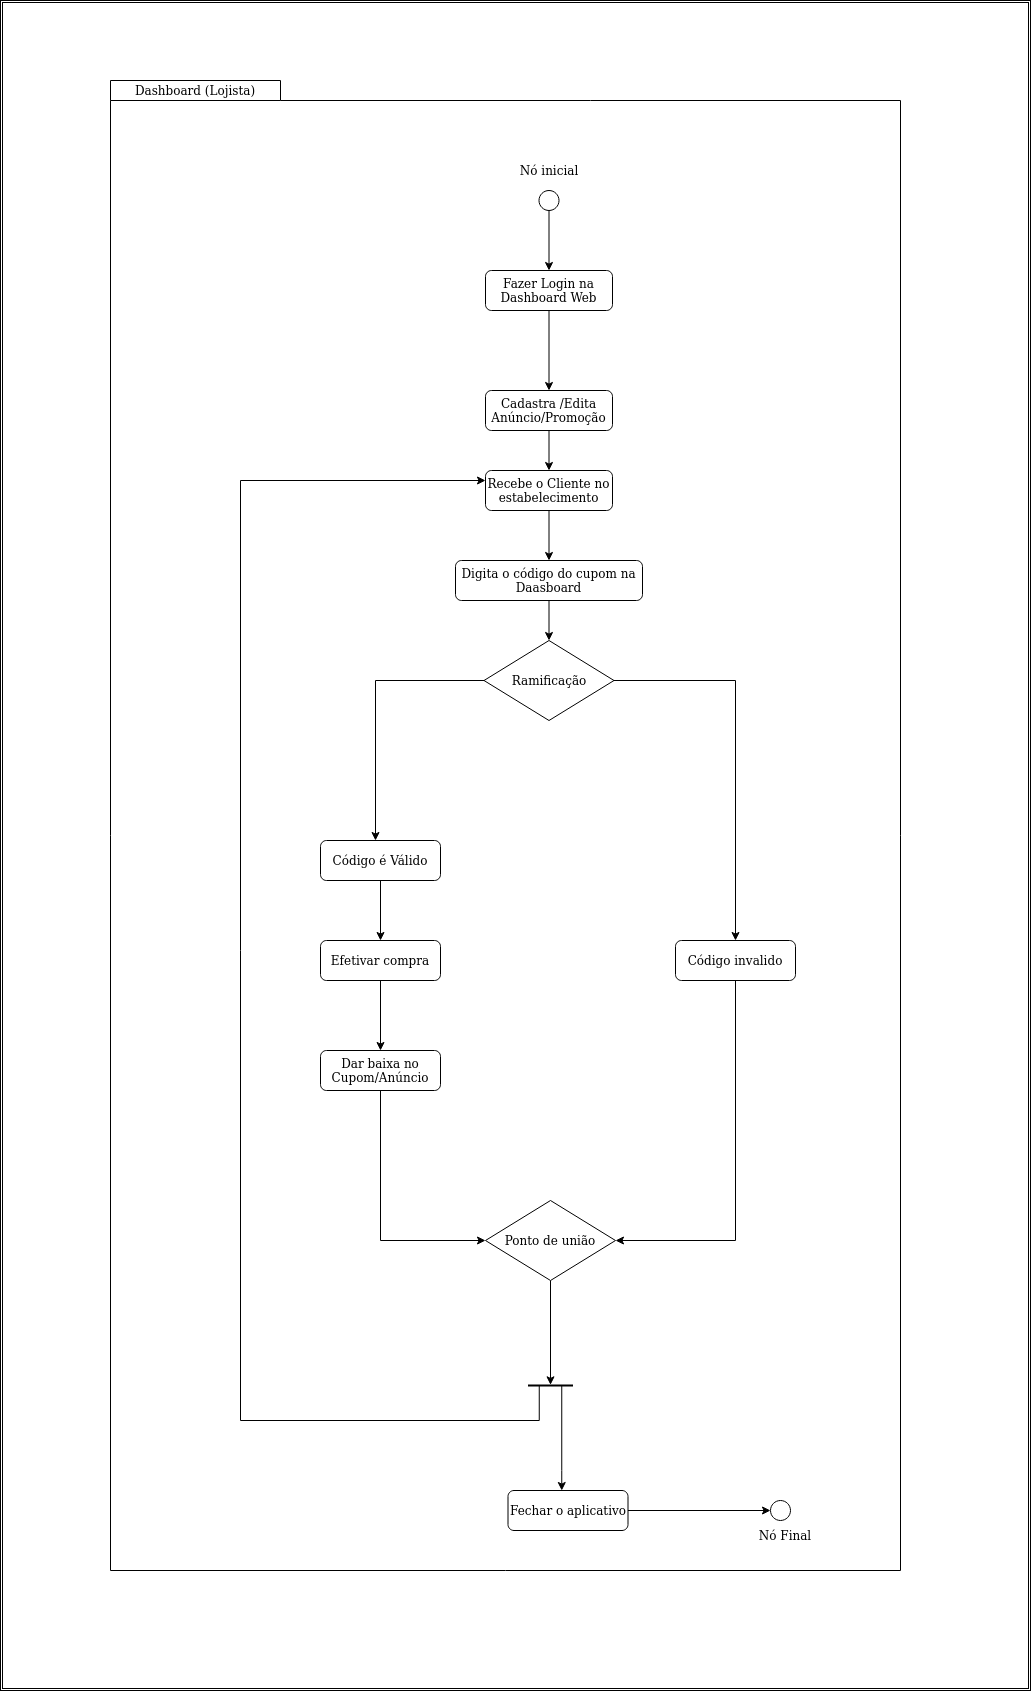

The diagram above was exported from draw.io. Its source (the exported page's mxGraphModel, read from the mxfile embedded in the PNG):
<mxGraphModel dx="2023" dy="2257" grid="1" gridSize="10" guides="1" tooltips="1" connect="1" arrows="1" fold="1" page="1" pageScale="1" pageWidth="827" pageHeight="1169" math="0" shadow="0">
  <root>
    <mxCell id="WIyWlLk6GJQsqaUBKTNV-0" />
    <mxCell id="WIyWlLk6GJQsqaUBKTNV-1" parent="WIyWlLk6GJQsqaUBKTNV-0" />
    <mxCell id="esNdxmSUqHWlE6DPdcy0-49" value="" style="shape=ext;double=1;rounded=0;whiteSpace=wrap;html=1;" vertex="1" parent="WIyWlLk6GJQsqaUBKTNV-1">
      <mxGeometry x="400" y="-960" width="1030" height="1690" as="geometry" />
    </mxCell>
    <mxCell id="esNdxmSUqHWlE6DPdcy0-47" value="" style="shape=folder;fontStyle=1;spacingTop=10;tabWidth=170;tabHeight=20;tabPosition=left;html=1;" vertex="1" parent="WIyWlLk6GJQsqaUBKTNV-1">
      <mxGeometry x="510" y="-880" width="790" height="1490" as="geometry" />
    </mxCell>
    <mxCell id="esNdxmSUqHWlE6DPdcy0-34" value="" style="edgeStyle=orthogonalEdgeStyle;rounded=0;orthogonalLoop=1;jettySize=auto;html=1;" edge="1" parent="WIyWlLk6GJQsqaUBKTNV-1" source="WIyWlLk6GJQsqaUBKTNV-3" target="esNdxmSUqHWlE6DPdcy0-8">
      <mxGeometry relative="1" as="geometry" />
    </mxCell>
    <mxCell id="WIyWlLk6GJQsqaUBKTNV-3" value="&lt;div&gt;Cadastra /Edita Anúncio/Promoção&lt;/div&gt;" style="rounded=1;whiteSpace=wrap;html=1;fontSize=12;glass=0;strokeWidth=1;shadow=0;" parent="WIyWlLk6GJQsqaUBKTNV-1" vertex="1">
      <mxGeometry x="885" y="-570" width="127" height="40" as="geometry" />
    </mxCell>
    <mxCell id="YvUtNfrqaqVyN5pEq54m-4" value="Dashboard (Lojista)" style="text;html=1;strokeColor=none;fillColor=none;align=center;verticalAlign=middle;whiteSpace=wrap;rounded=0;" parent="WIyWlLk6GJQsqaUBKTNV-1" vertex="1">
      <mxGeometry x="520" y="-880" width="150" height="20" as="geometry" />
    </mxCell>
    <mxCell id="esNdxmSUqHWlE6DPdcy0-43" value="" style="edgeStyle=orthogonalEdgeStyle;rounded=0;orthogonalLoop=1;jettySize=auto;html=1;" edge="1" parent="WIyWlLk6GJQsqaUBKTNV-1" source="YvUtNfrqaqVyN5pEq54m-8" target="esNdxmSUqHWlE6DPdcy0-29">
      <mxGeometry relative="1" as="geometry" />
    </mxCell>
    <mxCell id="YvUtNfrqaqVyN5pEq54m-8" value="" style="ellipse;whiteSpace=wrap;html=1;aspect=fixed;" parent="WIyWlLk6GJQsqaUBKTNV-1" vertex="1">
      <mxGeometry x="938.5" y="-770" width="20" height="20" as="geometry" />
    </mxCell>
    <mxCell id="YvUtNfrqaqVyN5pEq54m-10" value="Nó inicial" style="text;html=1;strokeColor=none;fillColor=none;align=center;verticalAlign=middle;whiteSpace=wrap;rounded=0;" parent="WIyWlLk6GJQsqaUBKTNV-1" vertex="1">
      <mxGeometry x="913.5" y="-800" width="70" height="20" as="geometry" />
    </mxCell>
    <mxCell id="esNdxmSUqHWlE6DPdcy0-27" value="" style="edgeStyle=orthogonalEdgeStyle;rounded=0;orthogonalLoop=1;jettySize=auto;html=1;" edge="1" parent="WIyWlLk6GJQsqaUBKTNV-1" source="YvUtNfrqaqVyN5pEq54m-19" target="esNdxmSUqHWlE6DPdcy0-25">
      <mxGeometry relative="1" as="geometry" />
    </mxCell>
    <mxCell id="YvUtNfrqaqVyN5pEq54m-19" value="Código é Válido" style="rounded=1;whiteSpace=wrap;html=1;fontSize=12;glass=0;strokeWidth=1;shadow=0;" parent="WIyWlLk6GJQsqaUBKTNV-1" vertex="1">
      <mxGeometry x="720" y="-120" width="120" height="40" as="geometry" />
    </mxCell>
    <mxCell id="esNdxmSUqHWlE6DPdcy0-40" value="" style="edgeStyle=orthogonalEdgeStyle;rounded=0;orthogonalLoop=1;jettySize=auto;html=1;exitX=0.75;exitY=0.5;exitDx=0;exitDy=0;exitPerimeter=0;" edge="1" parent="WIyWlLk6GJQsqaUBKTNV-1" source="YvUtNfrqaqVyN5pEq54m-55" target="YvUtNfrqaqVyN5pEq54m-62">
      <mxGeometry relative="1" as="geometry">
        <Array as="points">
          <mxPoint x="961" y="510" />
          <mxPoint x="961" y="510" />
        </Array>
      </mxGeometry>
    </mxCell>
    <mxCell id="esNdxmSUqHWlE6DPdcy0-41" style="edgeStyle=orthogonalEdgeStyle;rounded=0;orthogonalLoop=1;jettySize=auto;html=1;exitX=0.25;exitY=0.5;exitDx=0;exitDy=0;exitPerimeter=0;entryX=0;entryY=0.25;entryDx=0;entryDy=0;" edge="1" parent="WIyWlLk6GJQsqaUBKTNV-1" source="YvUtNfrqaqVyN5pEq54m-55" target="esNdxmSUqHWlE6DPdcy0-8">
      <mxGeometry relative="1" as="geometry">
        <mxPoint x="820" y="400" as="targetPoint" />
        <Array as="points">
          <mxPoint x="939" y="460" />
          <mxPoint x="640" y="460" />
          <mxPoint x="640" y="-480" />
        </Array>
      </mxGeometry>
    </mxCell>
    <mxCell id="YvUtNfrqaqVyN5pEq54m-55" value="" style="line;strokeWidth=2;html=1;" parent="WIyWlLk6GJQsqaUBKTNV-1" vertex="1">
      <mxGeometry x="927.5" y="420" width="45" height="10" as="geometry" />
    </mxCell>
    <mxCell id="esNdxmSUqHWlE6DPdcy0-45" style="edgeStyle=orthogonalEdgeStyle;rounded=0;orthogonalLoop=1;jettySize=auto;html=1;exitX=1;exitY=0.5;exitDx=0;exitDy=0;entryX=0;entryY=0.5;entryDx=0;entryDy=0;" edge="1" parent="WIyWlLk6GJQsqaUBKTNV-1" source="YvUtNfrqaqVyN5pEq54m-62" target="YvUtNfrqaqVyN5pEq54m-66">
      <mxGeometry relative="1" as="geometry" />
    </mxCell>
    <mxCell id="YvUtNfrqaqVyN5pEq54m-62" value="Fechar o aplicativo" style="rounded=1;whiteSpace=wrap;html=1;fontSize=12;glass=0;strokeWidth=1;shadow=0;" parent="WIyWlLk6GJQsqaUBKTNV-1" vertex="1">
      <mxGeometry x="907.5" y="530" width="120" height="40" as="geometry" />
    </mxCell>
    <mxCell id="YvUtNfrqaqVyN5pEq54m-66" value="" style="ellipse;whiteSpace=wrap;html=1;aspect=fixed;" parent="WIyWlLk6GJQsqaUBKTNV-1" vertex="1">
      <mxGeometry x="1170" y="540" width="20" height="20" as="geometry" />
    </mxCell>
    <mxCell id="YvUtNfrqaqVyN5pEq54m-68" value="Nó Final" style="text;html=1;strokeColor=none;fillColor=none;align=center;verticalAlign=middle;whiteSpace=wrap;rounded=0;" parent="WIyWlLk6GJQsqaUBKTNV-1" vertex="1">
      <mxGeometry x="1150" y="565" width="70" height="20" as="geometry" />
    </mxCell>
    <mxCell id="esNdxmSUqHWlE6DPdcy0-12" value="" style="edgeStyle=orthogonalEdgeStyle;rounded=0;orthogonalLoop=1;jettySize=auto;html=1;" edge="1" parent="WIyWlLk6GJQsqaUBKTNV-1" source="esNdxmSUqHWlE6DPdcy0-8" target="esNdxmSUqHWlE6DPdcy0-11">
      <mxGeometry relative="1" as="geometry" />
    </mxCell>
    <mxCell id="esNdxmSUqHWlE6DPdcy0-8" value="Recebe o Cliente no estabelecimento" style="rounded=1;whiteSpace=wrap;html=1;fontSize=12;glass=0;strokeWidth=1;shadow=0;" vertex="1" parent="WIyWlLk6GJQsqaUBKTNV-1">
      <mxGeometry x="885" y="-490" width="127" height="40" as="geometry" />
    </mxCell>
    <mxCell id="esNdxmSUqHWlE6DPdcy0-23" value="" style="edgeStyle=orthogonalEdgeStyle;rounded=0;orthogonalLoop=1;jettySize=auto;html=1;" edge="1" parent="WIyWlLk6GJQsqaUBKTNV-1" source="esNdxmSUqHWlE6DPdcy0-11" target="esNdxmSUqHWlE6DPdcy0-15">
      <mxGeometry relative="1" as="geometry" />
    </mxCell>
    <mxCell id="esNdxmSUqHWlE6DPdcy0-11" value="Digita o código do cupom na Daasboard" style="rounded=1;whiteSpace=wrap;html=1;fontSize=12;glass=0;strokeWidth=1;shadow=0;" vertex="1" parent="WIyWlLk6GJQsqaUBKTNV-1">
      <mxGeometry x="855" y="-400" width="187" height="40" as="geometry" />
    </mxCell>
    <mxCell id="esNdxmSUqHWlE6DPdcy0-13" value="" style="edgeStyle=orthogonalEdgeStyle;rounded=0;orthogonalLoop=1;jettySize=auto;html=1;entryX=0.5;entryY=0;entryDx=0;entryDy=0;" edge="1" parent="WIyWlLk6GJQsqaUBKTNV-1" source="esNdxmSUqHWlE6DPdcy0-15">
      <mxGeometry relative="1" as="geometry">
        <mxPoint x="775" y="-120" as="targetPoint" />
      </mxGeometry>
    </mxCell>
    <mxCell id="esNdxmSUqHWlE6DPdcy0-14" value="" style="edgeStyle=orthogonalEdgeStyle;rounded=0;orthogonalLoop=1;jettySize=auto;html=1;" edge="1" parent="WIyWlLk6GJQsqaUBKTNV-1" source="esNdxmSUqHWlE6DPdcy0-15" target="esNdxmSUqHWlE6DPdcy0-19">
      <mxGeometry relative="1" as="geometry" />
    </mxCell>
    <mxCell id="esNdxmSUqHWlE6DPdcy0-15" value="Ramificação" style="rhombus;whiteSpace=wrap;html=1;" vertex="1" parent="WIyWlLk6GJQsqaUBKTNV-1">
      <mxGeometry x="883.5" y="-320" width="130" height="80" as="geometry" />
    </mxCell>
    <mxCell id="esNdxmSUqHWlE6DPdcy0-18" style="edgeStyle=orthogonalEdgeStyle;rounded=0;orthogonalLoop=1;jettySize=auto;html=1;exitX=0.5;exitY=1;exitDx=0;exitDy=0;entryX=1;entryY=0.5;entryDx=0;entryDy=0;" edge="1" parent="WIyWlLk6GJQsqaUBKTNV-1" source="esNdxmSUqHWlE6DPdcy0-19" target="esNdxmSUqHWlE6DPdcy0-20">
      <mxGeometry relative="1" as="geometry">
        <Array as="points">
          <mxPoint x="1135" y="280" />
        </Array>
      </mxGeometry>
    </mxCell>
    <mxCell id="esNdxmSUqHWlE6DPdcy0-19" value="Código invalido" style="rounded=1;whiteSpace=wrap;html=1;fontSize=12;glass=0;strokeWidth=1;shadow=0;" vertex="1" parent="WIyWlLk6GJQsqaUBKTNV-1">
      <mxGeometry x="1075" y="-20" width="120" height="40" as="geometry" />
    </mxCell>
    <mxCell id="esNdxmSUqHWlE6DPdcy0-39" value="" style="edgeStyle=orthogonalEdgeStyle;rounded=0;orthogonalLoop=1;jettySize=auto;html=1;entryX=0.5;entryY=0.433;entryDx=0;entryDy=0;entryPerimeter=0;" edge="1" parent="WIyWlLk6GJQsqaUBKTNV-1" source="esNdxmSUqHWlE6DPdcy0-20" target="YvUtNfrqaqVyN5pEq54m-55">
      <mxGeometry relative="1" as="geometry" />
    </mxCell>
    <mxCell id="esNdxmSUqHWlE6DPdcy0-20" value="Ponto de união" style="rhombus;whiteSpace=wrap;html=1;" vertex="1" parent="WIyWlLk6GJQsqaUBKTNV-1">
      <mxGeometry x="885" y="240" width="130" height="80" as="geometry" />
    </mxCell>
    <mxCell id="esNdxmSUqHWlE6DPdcy0-28" value="" style="edgeStyle=orthogonalEdgeStyle;rounded=0;orthogonalLoop=1;jettySize=auto;html=1;" edge="1" parent="WIyWlLk6GJQsqaUBKTNV-1" source="esNdxmSUqHWlE6DPdcy0-25" target="esNdxmSUqHWlE6DPdcy0-26">
      <mxGeometry relative="1" as="geometry" />
    </mxCell>
    <mxCell id="esNdxmSUqHWlE6DPdcy0-25" value="Efetivar compra" style="rounded=1;whiteSpace=wrap;html=1;fontSize=12;glass=0;strokeWidth=1;shadow=0;" vertex="1" parent="WIyWlLk6GJQsqaUBKTNV-1">
      <mxGeometry x="720" y="-20" width="120" height="40" as="geometry" />
    </mxCell>
    <mxCell id="esNdxmSUqHWlE6DPdcy0-35" style="edgeStyle=orthogonalEdgeStyle;rounded=0;orthogonalLoop=1;jettySize=auto;html=1;exitX=0.5;exitY=1;exitDx=0;exitDy=0;entryX=0;entryY=0.5;entryDx=0;entryDy=0;" edge="1" parent="WIyWlLk6GJQsqaUBKTNV-1" source="esNdxmSUqHWlE6DPdcy0-26" target="esNdxmSUqHWlE6DPdcy0-20">
      <mxGeometry relative="1" as="geometry" />
    </mxCell>
    <mxCell id="esNdxmSUqHWlE6DPdcy0-26" value="Dar baixa no Cupom/Anúncio" style="rounded=1;whiteSpace=wrap;html=1;fontSize=12;glass=0;strokeWidth=1;shadow=0;" vertex="1" parent="WIyWlLk6GJQsqaUBKTNV-1">
      <mxGeometry x="720" y="90" width="120" height="40" as="geometry" />
    </mxCell>
    <mxCell id="esNdxmSUqHWlE6DPdcy0-44" value="" style="edgeStyle=orthogonalEdgeStyle;rounded=0;orthogonalLoop=1;jettySize=auto;html=1;" edge="1" parent="WIyWlLk6GJQsqaUBKTNV-1" source="esNdxmSUqHWlE6DPdcy0-29" target="WIyWlLk6GJQsqaUBKTNV-3">
      <mxGeometry relative="1" as="geometry" />
    </mxCell>
    <mxCell id="esNdxmSUqHWlE6DPdcy0-29" value="Fazer Login na Dashboard Web" style="rounded=1;whiteSpace=wrap;html=1;fontSize=12;glass=0;strokeWidth=1;shadow=0;" vertex="1" parent="WIyWlLk6GJQsqaUBKTNV-1">
      <mxGeometry x="885" y="-690" width="127" height="40" as="geometry" />
    </mxCell>
  </root>
</mxGraphModel>